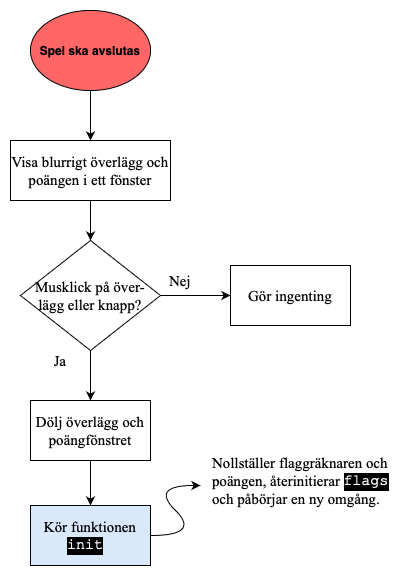

The diagram above was exported from draw.io. Its source (the exported page's mxGraphModel, read from the mxfile embedded in the PNG):
<mxGraphModel dx="674" dy="586" grid="1" gridSize="10" guides="1" tooltips="1" connect="1" arrows="1" fold="1" page="1" pageScale="1" pageWidth="827" pageHeight="1169" math="0" shadow="0">
  <root>
    <mxCell id="Eh5R3Wo-Jetkp2SU-QFf-0" />
    <mxCell id="Eh5R3Wo-Jetkp2SU-QFf-1" parent="Eh5R3Wo-Jetkp2SU-QFf-0" />
    <mxCell id="hRSHasMoX_sP2SwO1Hyz-2" style="edgeStyle=orthogonalEdgeStyle;rounded=0;orthogonalLoop=1;jettySize=auto;html=1;entryX=0.5;entryY=0;entryDx=0;entryDy=0;fontFamily=Times New Roman;fontSize=15;" parent="Eh5R3Wo-Jetkp2SU-QFf-1" source="rlWyJlYDMfU-gkVI9PIJ-0" target="_VSduxxsvTvvuJ8H_4-u-7" edge="1">
      <mxGeometry relative="1" as="geometry" />
    </mxCell>
    <mxCell id="rlWyJlYDMfU-gkVI9PIJ-0" value="Spel ska avslutas" style="ellipse;whiteSpace=wrap;html=1;labelBackgroundColor=none;fontFamily=Helvetica;fontSize=12;fontColor=#000000;fillColor=#FF6666;align=center;fontStyle=1" parent="Eh5R3Wo-Jetkp2SU-QFf-1" vertex="1">
      <mxGeometry x="90" y="60" width="120" height="80" as="geometry" />
    </mxCell>
    <mxCell id="-_gYqzXMX8Tz6N-Ffmsw-2" value="" style="edgeStyle=orthogonalEdgeStyle;rounded=0;orthogonalLoop=1;jettySize=auto;html=1;fontFamily=Times New Roman;fontSize=15;" parent="Eh5R3Wo-Jetkp2SU-QFf-1" source="_VSduxxsvTvvuJ8H_4-u-7" target="-_gYqzXMX8Tz6N-Ffmsw-1" edge="1">
      <mxGeometry relative="1" as="geometry" />
    </mxCell>
    <mxCell id="_VSduxxsvTvvuJ8H_4-u-7" value="Visa blurrigt överlägg och poängen i ett fönster" style="whiteSpace=wrap;html=1;fontFamily=Times New Roman;fontSize=15;fontStyle=0;fillColor=none;" parent="Eh5R3Wo-Jetkp2SU-QFf-1" vertex="1">
      <mxGeometry x="70" y="190" width="160" height="60" as="geometry" />
    </mxCell>
    <mxCell id="-_gYqzXMX8Tz6N-Ffmsw-4" value="" style="edgeStyle=orthogonalEdgeStyle;rounded=0;orthogonalLoop=1;jettySize=auto;html=1;fontFamily=Times New Roman;fontSize=15;" parent="Eh5R3Wo-Jetkp2SU-QFf-1" source="-_gYqzXMX8Tz6N-Ffmsw-1" target="-_gYqzXMX8Tz6N-Ffmsw-3" edge="1">
      <mxGeometry relative="1" as="geometry" />
    </mxCell>
    <mxCell id="b6JfHd6A7KIly9AZpgBY-2" value="" style="edgeStyle=orthogonalEdgeStyle;rounded=0;orthogonalLoop=1;jettySize=auto;html=1;fontFamily=Times New Roman;fontSize=15;" parent="Eh5R3Wo-Jetkp2SU-QFf-1" source="-_gYqzXMX8Tz6N-Ffmsw-1" target="b6JfHd6A7KIly9AZpgBY-1" edge="1">
      <mxGeometry relative="1" as="geometry" />
    </mxCell>
    <mxCell id="-_gYqzXMX8Tz6N-Ffmsw-1" value="&lt;span&gt;Musklick på över-&lt;br&gt;lägg eller knapp?&lt;/span&gt;" style="rhombus;whiteSpace=wrap;html=1;fontFamily=Times New Roman;fontSize=15;align=center;" parent="Eh5R3Wo-Jetkp2SU-QFf-1" vertex="1">
      <mxGeometry x="80" y="290" width="140" height="110" as="geometry" />
    </mxCell>
    <mxCell id="-_gYqzXMX8Tz6N-Ffmsw-3" value="Gör ingenting" style="rounded=0;whiteSpace=wrap;html=1;fontFamily=Times New Roman;fontSize=15;align=center;" parent="Eh5R3Wo-Jetkp2SU-QFf-1" vertex="1">
      <mxGeometry x="290" y="315" width="120" height="60" as="geometry" />
    </mxCell>
    <mxCell id="b6JfHd6A7KIly9AZpgBY-0" value="Nej" style="text;html=1;strokeColor=none;fillColor=none;align=center;verticalAlign=middle;whiteSpace=wrap;rounded=0;labelBackgroundColor=none;fontFamily=Times New Roman;fontSize=15;fontColor=#000000;" parent="Eh5R3Wo-Jetkp2SU-QFf-1" vertex="1">
      <mxGeometry x="220" y="320" width="40" height="20" as="geometry" />
    </mxCell>
    <mxCell id="gUP3JEDvp3JyHcu9Y0Cr-1" value="" style="edgeStyle=orthogonalEdgeStyle;rounded=0;orthogonalLoop=1;jettySize=auto;html=1;fontFamily=Times New Roman;fontSize=15;" parent="Eh5R3Wo-Jetkp2SU-QFf-1" source="b6JfHd6A7KIly9AZpgBY-1" target="gUP3JEDvp3JyHcu9Y0Cr-0" edge="1">
      <mxGeometry relative="1" as="geometry" />
    </mxCell>
    <mxCell id="b6JfHd6A7KIly9AZpgBY-1" value="Dölj överlägg och poängfönstret" style="rounded=0;whiteSpace=wrap;html=1;fontFamily=Times New Roman;fontSize=15;align=center;" parent="Eh5R3Wo-Jetkp2SU-QFf-1" vertex="1">
      <mxGeometry x="90" y="450" width="120" height="60" as="geometry" />
    </mxCell>
    <mxCell id="b6JfHd6A7KIly9AZpgBY-3" value="Ja" style="text;html=1;strokeColor=none;fillColor=none;align=center;verticalAlign=middle;whiteSpace=wrap;rounded=0;labelBackgroundColor=none;fontFamily=Times New Roman;fontSize=15;fontColor=#000000;" parent="Eh5R3Wo-Jetkp2SU-QFf-1" vertex="1">
      <mxGeometry x="100" y="400" width="40" height="20" as="geometry" />
    </mxCell>
    <mxCell id="gUP3JEDvp3JyHcu9Y0Cr-0" value="Kör funktionen&lt;br&gt;&amp;nbsp;" style="rounded=0;whiteSpace=wrap;html=1;fontFamily=Times New Roman;fontSize=15;strokeWidth=1;align=center;fillColor=#dae8fc;" parent="Eh5R3Wo-Jetkp2SU-QFf-1" vertex="1">
      <mxGeometry x="90" y="555" width="120" height="60" as="geometry" />
    </mxCell>
    <mxCell id="e6ICfRgoOMFrUeea_MPO-0" value="init" style="text;html=1;strokeColor=none;fillColor=none;align=left;verticalAlign=middle;whiteSpace=wrap;rounded=0;shadow=0;glass=0;fontFamily=Courier New;fontSize=15;fontColor=#FFFFFF;labelBackgroundColor=#000000;" parent="Eh5R3Wo-Jetkp2SU-QFf-1" vertex="1">
      <mxGeometry x="125" y="585" width="50" height="20" as="geometry" />
    </mxCell>
    <mxCell id="US-9B5viSaUCslMHZl9S-1" value="" style="group" parent="Eh5R3Wo-Jetkp2SU-QFf-1" vertex="1" connectable="0">
      <mxGeometry x="270" y="520" width="190" height="30" as="geometry" />
    </mxCell>
    <mxCell id="e6ICfRgoOMFrUeea_MPO-2" value="Nollställer flaggräknaren och poängen, återinitierar&lt;br&gt;och påbörjar en ny omgång.&amp;nbsp;" style="text;html=1;strokeColor=none;fillColor=none;align=left;verticalAlign=middle;whiteSpace=wrap;rounded=0;fontFamily=Times New Roman;fontSize=15;" parent="US-9B5viSaUCslMHZl9S-1" vertex="1">
      <mxGeometry width="190" height="20" as="geometry" />
    </mxCell>
    <mxCell id="US-9B5viSaUCslMHZl9S-0" value="flags" style="text;html=1;strokeColor=none;fillColor=none;align=center;verticalAlign=middle;whiteSpace=wrap;rounded=0;shadow=0;glass=0;fontFamily=Courier New;fontSize=15;fontColor=#FFFFFF;labelBackgroundColor=#000000;" parent="US-9B5viSaUCslMHZl9S-1" vertex="1">
      <mxGeometry x="136" y="1" width="40" height="20" as="geometry" />
    </mxCell>
    <mxCell id="US-9B5viSaUCslMHZl9S-2" value="" style="curved=1;endArrow=classic;html=1;fontFamily=Times New Roman;fontSize=15;" parent="Eh5R3Wo-Jetkp2SU-QFf-1" edge="1">
      <mxGeometry width="50" height="50" relative="1" as="geometry">
        <mxPoint x="210" y="585" as="sourcePoint" />
        <mxPoint x="260" y="535" as="targetPoint" />
        <Array as="points">
          <mxPoint x="260" y="585" />
          <mxPoint x="210" y="535" />
        </Array>
      </mxGeometry>
    </mxCell>
  </root>
</mxGraphModel>